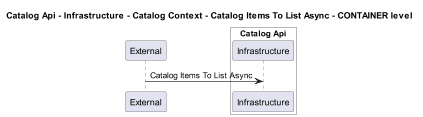

The diagram above was rendered by PlantUML. Its source (embedded in the PNG):
@startuml
!pragma layout smetana
skinparam dpi 60

title Catalog Api - Infrastructure - Catalog Context - Catalog Items To List Async - CONTAINER level

participant "External" as C4InterFlow.SoftwareSystems.ExternalSystem

box "Catalog Api" #White
    participant "Infrastructure" as dotnet.eShop.Architecture.SoftwareSystems.CatalogApi.Containers.Infrastructure
end box


C4InterFlow.SoftwareSystems.ExternalSystem -> dotnet.eShop.Architecture.SoftwareSystems.CatalogApi.Containers.Infrastructure : Catalog Items To List Async


@enduml